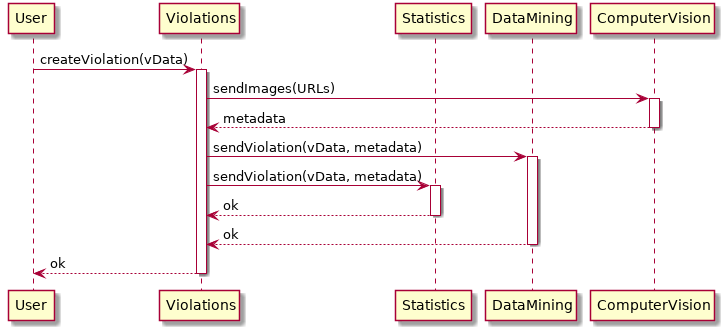

The diagram above was rendered by PlantUML. Its source (embedded in the PNG):
@startuml CreateViolation
    participant User as U
    participant Violations as V
    participant Statistics as S
    participant DataMining as DM
    participant ComputerVision as CV
    autoactivate on

    U -> V: createViolation(vData)
    V -> CV: sendImages(URLs)
    return metadata
    V -> DM: sendViolation(vData, metadata)
    V -> S: sendViolation(vData, metadata)
    return ok
    return ok
    return ok
@enduml